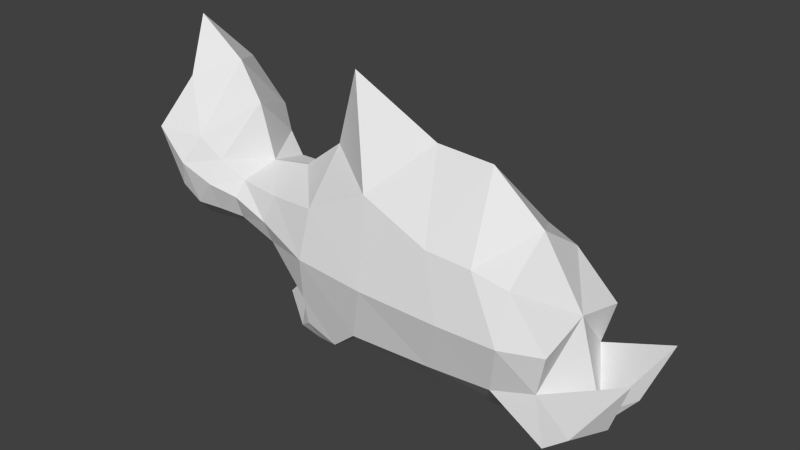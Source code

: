 # Source: piranha.blend  (saved by Blender 2.70.0; exported with 4.5.12 LTS)
import bpy
from mathutils import Matrix  # noqa: F401  (used for matrix-valued properties, if any)

bpy.ops.wm.read_factory_settings(use_empty=True)
scene = bpy.context.scene
scene.name = 'Scene'

# ---- collections
col_collection_1 = bpy.data.collections.new('Collection 1'); scene.collection.children.link(col_collection_1)

# ---- world
world_world = bpy.data.worlds.new('World'); scene.world = world_world
world_world.color = (0.05088, 0.05088, 0.05088)
world_world.use_sun_shadow = False
world_world.sun_shadow_jitter_overblur = 0.0
world_world.cycles.sampling_method = 'MANUAL'
world_world.cycles.sample_map_resolution = 256

# ---- meshes
me_cube_001 = bpy.data.meshes.new('Cube.001')
me_cube_001.from_pydata([(-0.6021, -0.6748, 1.081), (1.186, -0.6864, 0.9332), (-0.4971, -0.6342, 2.189), (1.123, -0.6808, 2.271), (2.441, -0.6034, 1.117), (2.074, -0.6034, 2.125), (0.229, -0.5732, 2.555), (0.173, -0.7119, 0.9049), (-1.2, -0.5311, 1.516), (-1.126, -0.5243, 2.106), (-1.726, -0.4817, 1.648), (-1.668, -0.4732, 2.124), (-2.406, -0.7452, 1.959), (-2.429, -0.4695, 3.206), (-2.129, -0.6738, 2.608), (-2.243, -0.6738, 1.753), (1.946, -0.67, 0.9826), (1.671, -0.6696, 2.239), (-0.5906, -0.6186, 0.723), (-0.1858, -0.6239, 0.5966), (-0.7979, -0.5091, 0.5557), (-0.5272, -0.5096, 0.4988), (-1.932, -0.5655, 2.338), (-2.004, -0.5655, 1.698), (-0.5294, -0.7798, 1.62), (1.38, -0.837, 1.578), (2.558, -0.6592, 1.603), (0.3764, -0.8452, 1.596), (-1.248, -0.6031, 1.777), (-1.711, -0.5885, 1.939), (-2.614, -0.8359, 2.653), (-2.261, -0.8561, 2.299), (2.091, -0.8158, 1.581), (-1.99, -0.7134, 2.061), (2.853, -0.6349, 0.7922), (3.085, -0.3071, 0.8396), (2.59, -0.6739, 0.5893), (3.342, -0.4482, 1.526), (-0.6021, 0.6748, 1.081), (1.186, 0.6864, 0.9332), (-0.4971, 0.6342, 2.189), (1.123, 0.6808, 2.271), (-0.6173, 0.0, 2.711), (-1.233, 0.0, 1.144), (0.7285, 0.0, 3.077), (0.8244, 0.0, 0.212), (2.441, 0.6034, 1.117), (2.074, 0.6034, 2.125), (2.052, 0.0, 2.525), (2.831, 0.0, 0.7405), (0.229, 0.5732, 2.555), (0.173, 0.7119, 0.9049), (-0.2222, 0.0, 0.4204), (-0.3651, 0.0, 3.614), (-1.2, 0.5311, 1.516), (-1.126, 0.5243, 2.106), (-1.113, 0.0, 2.323), (-1.376, 0.0, 1.684), (-1.726, 0.4817, 1.648), (-1.668, 0.4732, 2.124), (-1.645, 0.0, 2.227), (-1.834, 0.0, 1.539), (-2.406, 0.7452, 1.959), (-2.429, 0.4695, 3.206), (-2.712, 0.0, 3.77), (-2.514, 0.0, 1.509), (-2.129, 0.6738, 2.608), (-2.116, 0.0, 3.338), (-2.863, 0.0, 1.172), (-2.243, 0.6738, 1.753), (1.946, 0.67, 0.9826), (2.049, 0.0, 0.3007), (1.671, 0.6696, 2.239), (1.43, 0.0, 3.041), (-0.5906, 0.6186, 0.723), (-1.17, 0.0, 0.8574), (-0.1858, 0.6239, 0.5966), (-0.5013, 0.0, 0.4675), (-0.7979, 0.5091, 0.5557), (-1.476, 0.0, 0.5321), (-0.5272, 0.5096, 0.4988), (-1.03, 0.0, 0.395), (-1.932, 0.5655, 2.338), (-2.274, 0.0, 1.241), (-1.836, 0.0, 2.887), (-2.004, 0.5655, 1.698), (-0.5294, 0.7798, 1.62), (1.38, 0.837, 1.578), (2.558, 0.6592, 1.603), (2.541, 0.0, 1.757), (0.3764, 0.8452, 1.596), (-1.248, 0.6031, 1.777), (-1.711, 0.5885, 1.939), (-2.614, 0.8359, 2.653), (-2.518, 0.0, 2.907), (-2.261, 0.8561, 2.299), (2.091, 0.8158, 1.581), (-1.99, 0.7134, 2.061), (2.853, 0.6349, 0.7922), (3.085, 0.3071, 0.8396), (2.59, 0.6739, 0.5893), (2.641, 0.0, 0.3492), (3.342, 0.4482, 1.526)], [], [(71, 101, 36), (24, 0, 7), (2, 42, 56), (7, 52, 45), (6, 53, 42), (89, 26, 4), (32, 16, 4), (17, 5, 48), (27, 7, 1), (52, 7, 19), (44, 53, 6), (9, 56, 60), (43, 0, 8), (24, 2, 9), (67, 64, 13), (57, 8, 10), (28, 9, 11), (94, 65, 12), (15, 12, 65), (14, 13, 30), (84, 67, 14), (83, 23, 15), (22, 14, 31), (1, 45, 71), (25, 1, 16), (3, 17, 73), (77, 19, 21), (0, 18, 19), (0, 43, 75), (20, 79, 81), (18, 20, 21), (75, 79, 20), (60, 84, 22), (61, 10, 23), (11, 22, 33), (2, 24, 27), (5, 26, 89), (32, 26, 5), (3, 6, 27), (24, 28, 8), (28, 29, 10), (13, 64, 94), (31, 30, 12), (33, 31, 15), (25, 32, 17), (29, 33, 23), (36, 101, 35), (4, 16, 36), (49, 37, 35), (4, 34, 37), (34, 35, 37), (49, 4, 37), (35, 101, 49), (100, 101, 71), (51, 38, 86), (40, 55, 56), (51, 39, 45), (50, 40, 42), (89, 49, 46), (96, 88, 46), (48, 47, 72), (39, 51, 90), (52, 77, 76), (50, 53, 44), (55, 59, 60), (43, 57, 54), (86, 91, 55), (63, 64, 67), (57, 61, 58), (91, 92, 59), (62, 65, 94), (65, 62, 69), (93, 63, 66), (66, 67, 84), (83, 68, 69), (95, 66, 82), (39, 70, 71), (87, 96, 70), (73, 72, 41), (77, 81, 80), (76, 74, 38), (38, 74, 75), (78, 80, 81), (80, 78, 74), (78, 79, 75), (82, 84, 60), (61, 83, 85), (97, 82, 59), (90, 86, 40), (89, 88, 47), (47, 88, 96), (41, 87, 90), (54, 91, 86), (58, 92, 91), (63, 93, 94), (62, 93, 95), (69, 95, 97), (72, 96, 87), (85, 97, 92), (100, 98, 99), (46, 98, 100), (49, 99, 102), (46, 102, 98), (98, 102, 99), (49, 102, 46), (99, 49, 101), (16, 71, 36), (27, 24, 7), (9, 2, 56), (1, 7, 45), (2, 6, 42), (49, 89, 4), (26, 32, 4), (73, 17, 48), (25, 27, 1), (77, 52, 19), (3, 44, 6), (11, 9, 60), (57, 43, 8), (28, 24, 9), (14, 67, 13), (61, 57, 10), (29, 28, 11), (30, 94, 12), (68, 15, 65), (31, 14, 30), (22, 84, 14), (68, 83, 15), (33, 22, 31), (16, 1, 71), (32, 25, 16), (44, 3, 73), (81, 77, 21), (7, 0, 19), (18, 0, 75), (21, 20, 81), (19, 18, 21), (18, 75, 20), (11, 60, 22), (83, 61, 23), (29, 11, 33), (6, 2, 27), (48, 5, 89), (17, 32, 5), (25, 3, 27), (0, 24, 8), (8, 28, 10), (30, 13, 94), (15, 31, 12), (23, 33, 15), (3, 25, 17), (10, 29, 23), (34, 36, 35), (34, 4, 36), (70, 100, 71), (90, 51, 86), (42, 40, 56), (52, 51, 45), (53, 50, 42), (88, 89, 46), (70, 96, 46), (73, 48, 72), (87, 39, 90), (51, 52, 76), (41, 50, 44), (56, 55, 60), (38, 43, 54), (40, 86, 55), (66, 63, 67), (54, 57, 58), (55, 91, 59), (93, 62, 94), (68, 65, 69), (95, 93, 66), (82, 66, 84), (85, 83, 69), (97, 95, 82), (45, 39, 71), (39, 87, 70), (44, 73, 41), (76, 77, 80), (51, 76, 38), (43, 38, 75), (79, 78, 81), (76, 80, 74), (74, 78, 75), (59, 82, 60), (58, 61, 85), (92, 97, 59), (50, 90, 40), (48, 89, 47), (72, 47, 96), (50, 41, 90), (38, 54, 86), (54, 58, 91), (64, 63, 94), (69, 62, 95), (85, 69, 97), (41, 72, 87), (58, 85, 92), (101, 100, 99), (70, 46, 100)])
_uv = me_cube_001.uv_layers.new(name='UVMap')
_uv.uv.foreach_set('vector', [0.7659, 0.3058, 0.8477, 0.2895, 0.8523, 0.3737, 0.6261, 0.5492, 0.702, 0.5556, 0.6997, 0.6661, 0.5453, 0.5449, 0.4363, 0.5451, 0.4364, 0.4373, 0.6997, 0.6661, 0.8229, 0.6592, 0.7873, 0.7986, 0.5083, 0.6307, 0.4362, 0.6177, 0.4363, 0.5451, 0.4353, 0.8514, 0.494, 0.8503, 0.5216, 0.9029, 0.5284, 0.8275, 0.5922, 0.8713, 0.5216, 0.9029, 0.5, 0.7627, 0.4868, 0.7959, 0.4357, 0.7734, 0.609, 0.6647, 0.6997, 0.6661, 0.6489, 0.786, 0.8229, 0.6592, 0.6997, 0.6661, 0.7475, 0.6275, 0.436, 0.6695, 0.4362, 0.6177, 0.5083, 0.6307, 0.5483, 0.4366, 0.4364, 0.4373, 0.4364, 0.3246, 0.7701, 0.4433, 0.702, 0.5556, 0.6657, 0.4344, 0.6261, 0.5492, 0.5453, 0.5449, 0.5483, 0.4366, 0.4359, 0.1358, 0.4354, 0.03364, 0.5075, 0.121, 0.7426, 0.379, 0.6657, 0.4344, 0.6595, 0.3265, 0.6152, 0.4196, 0.5483, 0.4366, 0.545, 0.3203, 0.5689, 0.06239, 0.7386, 0.1557, 0.6252, 0.2005, 0.6507, 0.2293, 0.6252, 0.2005, 0.7386, 0.1557, 0.5355, 0.201, 0.5075, 0.121, 0.5632, 0.1636, 0.4361, 0.2027, 0.4359, 0.1358, 0.5355, 0.201, 0.7766, 0.2552, 0.6558, 0.2725, 0.6507, 0.2293, 0.5412, 0.2516, 0.5355, 0.201, 0.5787, 0.2052, 0.6489, 0.786, 0.7873, 0.7986, 0.7019, 0.9478, 0.5706, 0.7695, 0.6489, 0.786, 0.5922, 0.8713, 0.5171, 0.7168, 0.5, 0.7627, 0.4359, 0.7199, 0.8373, 0.6227, 0.7475, 0.6275, 0.7772, 0.5947, 0.702, 0.5556, 0.7498, 0.5748, 0.7475, 0.6275, 0.702, 0.5556, 0.7701, 0.4433, 0.7994, 0.4709, 0.7848, 0.5619, 0.8658, 0.4818, 0.8601, 0.5504, 0.7498, 0.5748, 0.7848, 0.5619, 0.7772, 0.5947, 0.7994, 0.4709, 0.8658, 0.4818, 0.7848, 0.5619, 0.4364, 0.3246, 0.4361, 0.2027, 0.5412, 0.2516, 0.7436, 0.3185, 0.6595, 0.3265, 0.6558, 0.2725, 0.545, 0.3203, 0.5412, 0.2516, 0.5929, 0.2545, 0.5453, 0.5449, 0.6261, 0.5492, 0.609, 0.6647, 0.4868, 0.7959, 0.494, 0.8503, 0.4353, 0.8514, 0.5284, 0.8275, 0.494, 0.8503, 0.4868, 0.7959, 0.5171, 0.7168, 0.5083, 0.6307, 0.609, 0.6647, 0.6261, 0.5492, 0.6152, 0.4196, 0.6657, 0.4344, 0.6152, 0.4196, 0.5949, 0.3174, 0.6595, 0.3265, 0.5075, 0.121, 0.4354, 0.03364, 0.5689, 0.06239, 0.5787, 0.2052, 0.5632, 0.1636, 0.6252, 0.2005, 0.5929, 0.2545, 0.5787, 0.2052, 0.6507, 0.2293, 0.5706, 0.7695, 0.5284, 0.8275, 0.5, 0.7627, 0.5949, 0.3174, 0.5929, 0.2545, 0.6558, 0.2725, 0.8523, 0.3737, 0.8477, 0.2895, 0.9258, 0.3491, 0.8578, 0.44, 0.7847, 0.4365, 0.8523, 0.3737, 0.939, 0.2952, 0.992, 0.4251, 0.9258, 0.3491, 0.8578, 0.44, 0.8874, 0.3816, 0.992, 0.4251, 0.8874, 0.3816, 0.9258, 0.3491, 0.992, 0.4251, 0.908, 0.5371, 0.8578, 0.44, 0.992, 0.4251, 0.9258, 0.3491, 0.8477, 0.2895, 0.9057, 0.2975, 0.8524, 0.896, 0.8598, 0.98, 0.7766, 0.9756, 0.173, 0.6646, 0.1713, 0.5547, 0.2469, 0.5486, 0.3274, 0.5446, 0.3247, 0.4365, 0.4364, 0.4373, 0.173, 0.6646, 0.2229, 0.7843, 0.08508, 0.7959, 0.3641, 0.6303, 0.3274, 0.5446, 0.4363, 0.5451, 0.4353, 0.8514, 0.4346, 0.9726, 0.3486, 0.9018, 0.3426, 0.8267, 0.3767, 0.8497, 0.3486, 0.9018, 0.4357, 0.7734, 0.3844, 0.7955, 0.3715, 0.7622, 0.2229, 0.7843, 0.173, 0.6646, 0.2634, 0.6637, 0.0506, 0.657, 0.03655, 0.6207, 0.1257, 0.626, 0.3641, 0.6303, 0.4362, 0.6177, 0.436, 0.6695, 0.3247, 0.4365, 0.3278, 0.3206, 0.4364, 0.3246, 0.1041, 0.4429, 0.1315, 0.3792, 0.2078, 0.4343, 0.2469, 0.5486, 0.258, 0.4196, 0.3247, 0.4365, 0.3642, 0.1216, 0.4354, 0.03364, 0.4359, 0.1358, 0.1315, 0.3792, 0.1305, 0.3193, 0.2139, 0.3271, 0.258, 0.4196, 0.2782, 0.3178, 0.3278, 0.3206, 0.2475, 0.2016, 0.1344, 0.158, 0.3024, 0.06368, 0.1344, 0.158, 0.2475, 0.2016, 0.2222, 0.2304, 0.3089, 0.1645, 0.3642, 0.1216, 0.3368, 0.2015, 0.3368, 0.2015, 0.4359, 0.1358, 0.4361, 0.2027, 0.09758, 0.2569, 0.07057, 0.1813, 0.2222, 0.2304, 0.2938, 0.206, 0.3368, 0.2015, 0.3313, 0.252, 0.2229, 0.7843, 0.2786, 0.8696, 0.169, 0.945, 0.301, 0.7684, 0.3426, 0.8267, 0.2786, 0.8696, 0.4359, 0.7199, 0.3715, 0.7622, 0.3547, 0.7162, 0.03655, 0.6207, 0.01427, 0.5489, 0.09643, 0.5933, 0.1257, 0.626, 0.1237, 0.5735, 0.1713, 0.5547, 0.1713, 0.5547, 0.1237, 0.5735, 0.07488, 0.4702, 0.089, 0.5606, 0.09643, 0.5933, 0.01427, 0.5489, 0.09643, 0.5933, 0.089, 0.5606, 0.1237, 0.5735, 0.089, 0.5606, 0.008861, 0.4807, 0.07488, 0.4702, 0.3313, 0.252, 0.4361, 0.2027, 0.4364, 0.3246, 0.1305, 0.3193, 0.09758, 0.2569, 0.2174, 0.2733, 0.2799, 0.2552, 0.3313, 0.252, 0.3278, 0.3206, 0.2634, 0.6637, 0.2469, 0.5486, 0.3274, 0.5446, 0.4353, 0.8514, 0.3767, 0.8497, 0.3844, 0.7955, 0.3844, 0.7955, 0.3767, 0.8497, 0.3426, 0.8267, 0.3547, 0.7162, 0.301, 0.7684, 0.2634, 0.6637, 0.2078, 0.4343, 0.258, 0.4196, 0.2469, 0.5486, 0.2139, 0.3271, 0.2782, 0.3178, 0.258, 0.4196, 0.3642, 0.1216, 0.3089, 0.1645, 0.3024, 0.06368, 0.2475, 0.2016, 0.3089, 0.1645, 0.2938, 0.206, 0.2222, 0.2304, 0.2938, 0.206, 0.2799, 0.2552, 0.3715, 0.7622, 0.3426, 0.8267, 0.301, 0.7684, 0.2174, 0.2733, 0.2799, 0.2552, 0.2782, 0.3178, 0.8524, 0.896, 0.886, 0.8832, 0.9287, 0.9099, 0.8484, 0.8296, 0.886, 0.8832, 0.8524, 0.896, 0.9495, 0.9614, 0.9287, 0.9099, 0.9834, 0.8252, 0.8484, 0.8296, 0.9834, 0.8252, 0.886, 0.8832, 0.886, 0.8832, 0.9834, 0.8252, 0.9287, 0.9099, 0.8842, 0.7263, 0.9834, 0.8252, 0.8484, 0.8296, 0.9287, 0.9099, 0.9161, 0.9638, 0.8598, 0.98, 0.7847, 0.4365, 0.7659, 0.3058, 0.8523, 0.3737, 0.609, 0.6647, 0.6261, 0.5492, 0.6997, 0.6661, 0.5483, 0.4366, 0.5453, 0.5449, 0.4364, 0.4373, 0.6489, 0.786, 0.6997, 0.6661, 0.7873, 0.7986, 0.5453, 0.5449, 0.5083, 0.6307, 0.4363, 0.5451, 0.4346, 0.9726, 0.4353, 0.8514, 0.5216, 0.9029, 0.494, 0.8503, 0.5284, 0.8275, 0.5216, 0.9029, 0.4359, 0.7199, 0.5, 0.7627, 0.4357, 0.7734, 0.5706, 0.7695, 0.609, 0.6647, 0.6489, 0.786, 0.8373, 0.6227, 0.8229, 0.6592, 0.7475, 0.6275, 0.5171, 0.7168, 0.436, 0.6695, 0.5083, 0.6307, 0.545, 0.3203, 0.5483, 0.4366, 0.4364, 0.3246, 0.7426, 0.379, 0.7701, 0.4433, 0.6657, 0.4344, 0.6152, 0.4196, 0.6261, 0.5492, 0.5483, 0.4366, 0.5355, 0.201, 0.4359, 0.1358, 0.5075, 0.121, 0.7436, 0.3185, 0.7426, 0.379, 0.6595, 0.3265, 0.5949, 0.3174, 0.6152, 0.4196, 0.545, 0.3203, 0.5632, 0.1636, 0.5689, 0.06239, 0.6252, 0.2005, 0.8033, 0.1786, 0.6507, 0.2293, 0.7386, 0.1557, 0.5787, 0.2052, 0.5355, 0.201, 0.5632, 0.1636, 0.5412, 0.2516, 0.4361, 0.2027, 0.5355, 0.201, 0.8033, 0.1786, 0.7766, 0.2552, 0.6507, 0.2293, 0.5929, 0.2545, 0.5412, 0.2516, 0.5787, 0.2052, 0.5922, 0.8713, 0.6489, 0.786, 0.7019, 0.9478, 0.5284, 0.8275, 0.5706, 0.7695, 0.5922, 0.8713, 0.436, 0.6695, 0.5171, 0.7168, 0.4359, 0.7199, 0.8601, 0.5504, 0.8373, 0.6227, 0.7772, 0.5947, 0.6997, 0.6661, 0.702, 0.5556, 0.7475, 0.6275, 0.7498, 0.5748, 0.702, 0.5556, 0.7994, 0.4709, 0.7772, 0.5947, 0.7848, 0.5619, 0.8601, 0.5504, 0.7475, 0.6275, 0.7498, 0.5748, 0.7772, 0.5947, 0.7498, 0.5748, 0.7994, 0.4709, 0.7848, 0.5619, 0.545, 0.3203, 0.4364, 0.3246, 0.5412, 0.2516, 0.7766, 0.2552, 0.7436, 0.3185, 0.6558, 0.2725, 0.5949, 0.3174, 0.545, 0.3203, 0.5929, 0.2545, 0.5083, 0.6307, 0.5453, 0.5449, 0.609, 0.6647, 0.4357, 0.7734, 0.4868, 0.7959, 0.4353, 0.8514, 0.5, 0.7627, 0.5284, 0.8275, 0.4868, 0.7959, 0.5706, 0.7695, 0.5171, 0.7168, 0.609, 0.6647, 0.702, 0.5556, 0.6261, 0.5492, 0.6657, 0.4344, 0.6657, 0.4344, 0.6152, 0.4196, 0.6595, 0.3265, 0.5632, 0.1636, 0.5075, 0.121, 0.5689, 0.06239, 0.6507, 0.2293, 0.5787, 0.2052, 0.6252, 0.2005, 0.6558, 0.2725, 0.5929, 0.2545, 0.6507, 0.2293, 0.5171, 0.7168, 0.5706, 0.7695, 0.5, 0.7627, 0.6595, 0.3265, 0.5949, 0.3174, 0.6558, 0.2725, 0.8874, 0.3816, 0.8523, 0.3737, 0.9258, 0.3491, 0.8874, 0.3816, 0.8578, 0.44, 0.8523, 0.3737, 0.7766, 0.8435, 0.8524, 0.896, 0.7766, 0.9756, 0.2634, 0.6637, 0.173, 0.6646, 0.2469, 0.5486, 0.4363, 0.5451, 0.3274, 0.5446, 0.4364, 0.4373, 0.0506, 0.657, 0.173, 0.6646, 0.08508, 0.7959, 0.4362, 0.6177, 0.3641, 0.6303, 0.4363, 0.5451, 0.3767, 0.8497, 0.4353, 0.8514, 0.3486, 0.9018, 0.2786, 0.8696, 0.3426, 0.8267, 0.3486, 0.9018, 0.4359, 0.7199, 0.4357, 0.7734, 0.3715, 0.7622, 0.301, 0.7684, 0.2229, 0.7843, 0.2634, 0.6637, 0.173, 0.6646, 0.0506, 0.657, 0.1257, 0.626, 0.3547, 0.7162, 0.3641, 0.6303, 0.436, 0.6695, 0.4364, 0.4373, 0.3247, 0.4365, 0.4364, 0.3246, 0.1713, 0.5547, 0.1041, 0.4429, 0.2078, 0.4343, 0.3274, 0.5446, 0.2469, 0.5486, 0.3247, 0.4365, 0.3368, 0.2015, 0.3642, 0.1216, 0.4359, 0.1358, 0.2078, 0.4343, 0.1315, 0.3792, 0.2139, 0.3271, 0.3247, 0.4365, 0.258, 0.4196, 0.3278, 0.3206, 0.3089, 0.1645, 0.2475, 0.2016, 0.3024, 0.06368, 0.07057, 0.1813, 0.1344, 0.158, 0.2222, 0.2304, 0.2938, 0.206, 0.3089, 0.1645, 0.3368, 0.2015, 0.3313, 0.252, 0.3368, 0.2015, 0.4361, 0.2027, 0.2174, 0.2733, 0.09758, 0.2569, 0.2222, 0.2304, 0.2799, 0.2552, 0.2938, 0.206, 0.3313, 0.252, 0.08508, 0.7959, 0.2229, 0.7843, 0.169, 0.945, 0.2229, 0.7843, 0.301, 0.7684, 0.2786, 0.8696, 0.436, 0.6695, 0.4359, 0.7199, 0.3547, 0.7162, 0.1257, 0.626, 0.03655, 0.6207, 0.09643, 0.5933, 0.173, 0.6646, 0.1257, 0.626, 0.1713, 0.5547, 0.1041, 0.4429, 0.1713, 0.5547, 0.07488, 0.4702, 0.008861, 0.4807, 0.089, 0.5606, 0.01427, 0.5489, 0.1257, 0.626, 0.09643, 0.5933, 0.1237, 0.5735, 0.1237, 0.5735, 0.089, 0.5606, 0.07488, 0.4702, 0.3278, 0.3206, 0.3313, 0.252, 0.4364, 0.3246, 0.2139, 0.3271, 0.1305, 0.3193, 0.2174, 0.2733, 0.2782, 0.3178, 0.2799, 0.2552, 0.3278, 0.3206, 0.3641, 0.6303, 0.2634, 0.6637, 0.3274, 0.5446, 0.4357, 0.7734, 0.4353, 0.8514, 0.3844, 0.7955, 0.3715, 0.7622, 0.3844, 0.7955, 0.3426, 0.8267, 0.3641, 0.6303, 0.3547, 0.7162, 0.2634, 0.6637, 0.1713, 0.5547, 0.2078, 0.4343, 0.2469, 0.5486, 0.2078, 0.4343, 0.2139, 0.3271, 0.258, 0.4196, 0.4354, 0.03364, 0.3642, 0.1216, 0.3024, 0.06368, 0.2222, 0.2304, 0.2475, 0.2016, 0.2938, 0.206, 0.2174, 0.2733, 0.2222, 0.2304, 0.2799, 0.2552, 0.3547, 0.7162, 0.3715, 0.7622, 0.301, 0.7684, 0.2139, 0.3271, 0.2174, 0.2733, 0.2782, 0.3178, 0.8598, 0.98, 0.8524, 0.896, 0.9287, 0.9099, 0.7766, 0.8435, 0.8484, 0.8296, 0.8524, 0.896])
me_cube_001.use_remesh_preserve_volume = False
me_cube_001.use_remesh_preserve_attributes = False
me_cube_001.use_mirror_vertex_groups = False
me_cube_001.update()

# ---- objects
ob_cube = bpy.data.objects.new('Cube', me_cube_001)
ob_empty = bpy.data.objects.new('Empty', None)

# ---- transforms, parenting, visibility, modifiers, constraints
ob_cube.location = (0.0, 0.0, 0.0)
ob_cube.scale = (0.1597, 0.1597, 0.1597)
ob_cube.lineart.crease_threshold = 0.0
ob_empty.location = (0.0, 0.0, 0.0)
ob_empty.rotation_euler = (1.571, 0.0, 0.0)
ob_empty.empty_display_type = 'IMAGE'
ob_empty.empty_image_offset = (-0.5, -0.097)
ob_empty.color = (1.0, 1.0, 1.0, 0.357)
ob_empty.hide_viewport = True
ob_empty.lineart.crease_threshold = 0.0

# ---- collection membership
col_collection_1.objects.link(ob_cube)
col_collection_1.objects.link(ob_empty)

# ---- scene / render settings (as saved in the file)
scene.frame_start = 1; scene.frame_end = 250; scene.frame_set(1)
scene.render.engine = 'BLENDER_EEVEE_NEXT'
scene.render.resolution_percentage = 50
scene.render.dither_intensity = 0.0
scene.cycles.use_denoising = False
scene.cycles.samples = 10
scene.cycles.sampling_pattern = 'TABULATED_SOBOL'
scene.cycles.light_sampling_threshold = 0.0
scene.cycles.use_adaptive_sampling = False
scene.cycles.use_light_tree = False
scene.cycles.blur_glossy = 0.0
scene.cycles.volume_bounces = 1
scene.cycles.pixel_filter_type = 'GAUSSIAN'
scene.cycles.sample_clamp_indirect = 0.0
scene.view_settings.view_transform = 'Standard'
bpy.context.view_layer.update()

# ---- added for rendering (the .blend has no active camera and no usable light): camera, sun
cam_auto = bpy.data.cameras.new('AutoCamera')
cam_auto.lens = 50.0
cam_auto.sensor_width = 36.0
cam_auto.clip_end = 1000.0
ob_auto_camera = bpy.data.objects.new('AutoCamera', cam_auto)
scene.collection.objects.link(ob_auto_camera)
ob_auto_camera.location = (1.12471, -1.3038, 1.18706)
ob_auto_camera.rotation_euler = (1.09748, -7.21219e-08, 0.694738)
scene.camera = ob_auto_camera
light_auto_sun = bpy.data.lights.new('AutoSun', 'SUN')
light_auto_sun.energy = 3.0
light_auto_sun.angle = 0.0523599
ob_auto_sun = bpy.data.objects.new('AutoSun', light_auto_sun)
scene.collection.objects.link(ob_auto_sun)
ob_auto_sun.rotation_euler = (0.872665, 0.174533, 0.523599)
bpy.context.view_layer.update()
